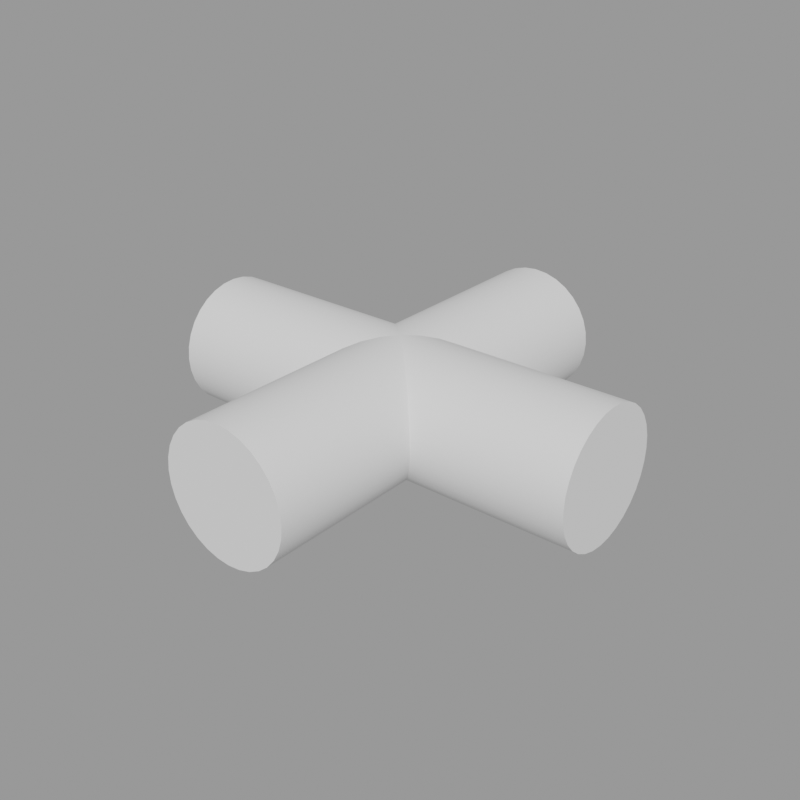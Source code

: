 # Source: ModularPropellers.blend  (saved by Blender 4.2.67; exported with 4.5.12 LTS)
import bpy
from mathutils import Matrix  # noqa: F401  (used for matrix-valued properties, if any)

bpy.ops.wm.read_factory_settings(use_empty=True)
scene = bpy.context.scene
scene.name = 'ModularMotorShaftCross'

# ---- collections
col_seut__modularmotorshaftcross = bpy.data.collections.new('SEUT (ModularMotorShaftCross)'); scene.collection.children.link(col_seut__modularmotorshaftcross)
col_main__modularmotorshaftcross = bpy.data.collections.new('Main (ModularMotorShaftCross)'); col_seut__modularmotorshaftcross.children.link(col_main__modularmotorshaftcross)
col_collision___main__modularmotorshaftcross = bpy.data.collections.new('Collision - Main (ModularMotorShaftCross)'); col_seut__modularmotorshaftcross.children.link(col_collision___main__modularmotorshaftcross)
col_bs1__modularmotorshaftcross = bpy.data.collections.new('BS1 (ModularMotorShaftCross)'); col_seut__modularmotorshaftcross.children.link(col_bs1__modularmotorshaftcross)
col_bs2__modularmotorshaftcross = bpy.data.collections.new('BS2 (ModularMotorShaftCross)'); col_seut__modularmotorshaftcross.children.link(col_bs2__modularmotorshaftcross)
col_bs3__modularmotorshaftcross = bpy.data.collections.new('BS3 (ModularMotorShaftCross)'); col_seut__modularmotorshaftcross.children.link(col_bs3__modularmotorshaftcross)
col_lod1__modularmotorshaftcross = bpy.data.collections.new('LOD1 (ModularMotorShaftCross)'); col_seut__modularmotorshaftcross.children.link(col_lod1__modularmotorshaftcross)
col_lod2__modularmotorshaftcross = bpy.data.collections.new('LOD2 (ModularMotorShaftCross)'); col_seut__modularmotorshaftcross.children.link(col_lod2__modularmotorshaftcross)
col_lod3__modularmotorshaftcross = bpy.data.collections.new('LOD3 (ModularMotorShaftCross)'); col_seut__modularmotorshaftcross.children.link(col_lod3__modularmotorshaftcross)
col_bs1_lod1__modularmotorshaftcross = bpy.data.collections.new('BS1_LOD1 (ModularMotorShaftCross)'); col_seut__modularmotorshaftcross.children.link(col_bs1_lod1__modularmotorshaftcross)

# ---- materials (node trees are filled in below, after node groups)
mat_metalmilitary = bpy.data.materials.new('MetalMilitary')

# ---- node groups
ng_smooth_by_angle = bpy.data.node_groups.new('Smooth by Angle', 'GeometryNodeTree')
_s = ng_smooth_by_angle.interface.new_socket(name='Mesh', in_out='OUTPUT', socket_type='NodeSocketGeometry')
_s = ng_smooth_by_angle.interface.new_socket(name='Mesh', in_out='INPUT', socket_type='NodeSocketGeometry')
_s = ng_smooth_by_angle.interface.new_socket(name='Angle', in_out='INPUT', socket_type='NodeSocketFloat')
_s.subtype = 'ANGLE'
_s.default_value = 0.5236
_s.min_value = 0.0
_s.max_value = 3.142
_s.description = 'Maximum face angle for smooth edges'
_s = ng_smooth_by_angle.interface.new_socket(name='Ignore Sharpness', in_out='INPUT', socket_type='NodeSocketBool')
_s.force_non_field = True
ng_smooth_by_angle.description = 'Set the sharpness of mesh edges based on the angle between the neighboring faces'
ng_smooth_by_angle.is_modifier = True
_N = ng_smooth_by_angle.nodes; _L = ng_smooth_by_angle.links
n0 = _N.new('GeometryNodeSetShadeSmooth'); n0.name = 'Set Shade Smooth'; n0.location = (120, -80)
n0.domain = 'EDGE'
n1 = _N.new('GeometryNodeSetShadeSmooth'); n1.name = 'Set Shade Smooth.001'; n1.location = (300, -80)
n2 = _N.new('NodeGroupOutput'); n2.name = 'Group Output'; n2.location = (480, -80)
n3 = _N.new('GeometryNodeInputMeshEdgeAngle'); n3.name = 'Edge Angle'; n3.location = (-440, -240)
n4 = _N.new('NodeGroupInput'); n4.name = 'Group Input'; n4.location = (-80, -80)
n5 = _N.new('GeometryNodeInputEdgeSmooth'); n5.name = 'Is Edge Smooth'; n5.location = (-260, -120)
n6 = _N.new('GeometryNodeInputShadeSmooth'); n6.name = 'Is Shade Smooth'; n6.location = (-440, -397)
n7 = _N.new('FunctionNodeCompare'); n7.name = 'Compare'; n7.location = (-260, -260)
n7.operation = 'LESS_EQUAL'
n7.inputs[6].default_value = (0.0, 0.0, 0.0, 0.0)
n7.inputs[7].default_value = (0.0, 0.0, 0.0, 0.0)
n8 = _N.new('FunctionNodeBooleanMath'); n8.name = 'Boolean Math.001'; n8.location = (-80, -260)
n9 = _N.new('NodeGroupInput'); n9.name = 'Group Input.001'; n9.location = (-440, -329)
n10 = _N.new('NodeGroupInput'); n10.name = 'Group Input.002'; n10.location = (-259, -189)
n11 = _N.new('FunctionNodeBooleanMath'); n11.name = 'Boolean Math'; n11.location = (-80, -149)
n11.operation = 'OR'
n12 = _N.new('FunctionNodeBooleanMath'); n12.name = 'Boolean Math.002'; n12.location = (-260, -380)
n12.operation = 'OR'
n13 = _N.new('NodeGroupInput'); n13.name = 'Group Input.003'; n13.location = (-440, -460)
_L.new(n3.outputs[0], n7.inputs[0])
_L.new(n1.outputs[0], n2.inputs[0])
_L.new(n9.outputs[1], n7.inputs[1])
_L.new(n7.outputs[0], n8.inputs[0])
_L.new(n4.outputs[0], n0.inputs[0])
_L.new(n0.outputs[0], n1.inputs[0])
_L.new(n8.outputs[0], n0.inputs[2])
_L.new(n10.outputs[2], n11.inputs[1])
_L.new(n5.outputs[0], n11.inputs[0])
_L.new(n11.outputs[0], n0.inputs[1])
_L.new(n13.outputs[2], n12.inputs[1])
_L.new(n6.outputs[0], n12.inputs[0])
_L.new(n12.outputs[0], n8.inputs[1])
n2.is_active_output = True

# ---- material node trees

# ---- meshes
me_cylinder_003 = bpy.data.meshes.new('Cylinder.003')
me_cylinder_003.from_pydata([(0.0, 0.075, -0.25), (0.0, 0.075, 0.25), (0.01463, 0.07356, -0.25), (0.01463, 0.07356, 0.25), (0.0287, 0.06929, -0.25), (0.0287, 0.06929, 0.25), (0.04167, 0.06236, -0.25), (0.04167, 0.06236, 0.25), (0.05303, 0.05303, -0.25), (0.05303, 0.05303, 0.25), (0.06236, 0.04167, -0.25), (0.06236, 0.04167, 0.25), (0.06929, 0.0287, -0.25), (0.06929, 0.0287, 0.25), (0.07356, 0.01463, -0.25), (0.07356, 0.01463, 0.25), (0.075, 0.0, -0.25), (0.075, 0.0, 0.25), (0.07356, -0.01463, -0.25), (0.07356, -0.01463, 0.25), (0.06929, -0.0287, -0.25), (0.06929, -0.0287, 0.25), (0.06236, -0.04167, -0.25), (0.06236, -0.04167, 0.25), (0.05303, -0.05303, -0.25), (0.05303, -0.05303, 0.25), (0.04167, -0.06236, -0.25), (0.04167, -0.06236, 0.25), (0.0287, -0.06929, -0.25), (0.0287, -0.06929, 0.25), (0.01463, -0.07356, -0.25), (0.01463, -0.07356, 0.25), (0.0, -0.075, -0.25), (0.0, -0.075, 0.25), (-0.01463, -0.07356, -0.25), (-0.01463, -0.07356, 0.25), (-0.0287, -0.06929, -0.25), (-0.0287, -0.06929, 0.25), (-0.04167, -0.06236, -0.25), (-0.04167, -0.06236, 0.25), (-0.05303, -0.05303, -0.25), (-0.05303, -0.05303, 0.25), (-0.06236, -0.04167, -0.25), (-0.06236, -0.04167, 0.25), (-0.06929, -0.0287, -0.25), (-0.06929, -0.0287, 0.25), (-0.07356, -0.01463, -0.25), (-0.07356, -0.01463, 0.25), (-0.075, 0.0, -0.25), (-0.075, 0.0, 0.25), (-0.07356, 0.01463, -0.25), (-0.07356, 0.01463, 0.25), (-0.06929, 0.0287, -0.25), (-0.06929, 0.0287, 0.25), (-0.06236, 0.04167, -0.25), (-0.06236, 0.04167, 0.25), (-0.05303, 0.05303, -0.25), (-0.05303, 0.05303, 0.25), (-0.04167, 0.06236, -0.25), (-0.04167, 0.06236, 0.25), (-0.0287, 0.06929, -0.25), (-0.0287, 0.06929, 0.25), (-0.01463, 0.07356, -0.25), (-0.01463, 0.07356, 0.25)], [], [(0, 1, 3, 2), (2, 3, 5, 4), (4, 5, 7, 6), (6, 7, 9, 8), (8, 9, 11, 10), (10, 11, 13, 12), (12, 13, 15, 14), (14, 15, 17, 16), (16, 17, 19, 18), (18, 19, 21, 20), (20, 21, 23, 22), (22, 23, 25, 24), (24, 25, 27, 26), (26, 27, 29, 28), (28, 29, 31, 30), (30, 31, 33, 32), (32, 33, 35, 34), (34, 35, 37, 36), (36, 37, 39, 38), (38, 39, 41, 40), (40, 41, 43, 42), (42, 43, 45, 44), (44, 45, 47, 46), (46, 47, 49, 48), (48, 49, 51, 50), (50, 51, 53, 52), (52, 53, 55, 54), (54, 55, 57, 56), (56, 57, 59, 58), (58, 59, 61, 60), (3, 1, 63, 61, 59, 57, 55, 53, 51, 49, 47, 45, 43, 41, 39, 37, 35, 33, 31, 29, 27, 25, 23, 21, 19, 17, 15, 13, 11, 9, 7, 5), (60, 61, 63, 62), (62, 63, 1, 0), (0, 2, 4, 6, 8, 10, 12, 14, 16, 18, 20, 22, 24, 26, 28, 30, 32, 34, 36, 38, 40, 42, 44, 46, 48, 50, 52, 54, 56, 58, 60, 62)])
me_cylinder_003.polygons.foreach_set('use_smooth', [True] * 34)
_uv = me_cylinder_003.uv_layers.new(name='UVMap')
_uv.uv.foreach_set('vector', [1.0, 0.5, 1.0, 1.0, 0.9688, 1.0, 0.9688, 0.5, 0.9688, 0.5, 0.9688, 1.0, 0.9375, 1.0, 0.9375, 0.5, 0.9375, 0.5, 0.9375, 1.0, 0.9062, 1.0, 0.9062, 0.5, 0.9062, 0.5, 0.9062, 1.0, 0.875, 1.0, 0.875, 0.5, 0.875, 0.5, 0.875, 1.0, 0.8438, 1.0, 0.8438, 0.5, 0.8438, 0.5, 0.8438, 1.0, 0.8125, 1.0, 0.8125, 0.5, 0.8125, 0.5, 0.8125, 1.0, 0.7812, 1.0, 0.7812, 0.5, 0.7812, 0.5, 0.7812, 1.0, 0.75, 1.0, 0.75, 0.5, 0.75, 0.5, 0.75, 1.0, 0.7188, 1.0, 0.7188, 0.5, 0.7188, 0.5, 0.7188, 1.0, 0.6875, 1.0, 0.6875, 0.5, 0.6875, 0.5, 0.6875, 1.0, 0.6562, 1.0, 0.6562, 0.5, 0.6562, 0.5, 0.6562, 1.0, 0.625, 1.0, 0.625, 0.5, 0.625, 0.5, 0.625, 1.0, 0.5938, 1.0, 0.5938, 0.5, 0.5938, 0.5, 0.5938, 1.0, 0.5625, 1.0, 0.5625, 0.5, 0.5625, 0.5, 0.5625, 1.0, 0.5312, 1.0, 0.5312, 0.5, 0.5312, 0.5, 0.5312, 1.0, 0.5, 1.0, 0.5, 0.5, 0.5, 0.5, 0.5, 1.0, 0.4688, 1.0, 0.4688, 0.5, 0.4688, 0.5, 0.4688, 1.0, 0.4375, 1.0, 0.4375, 0.5, 0.4375, 0.5, 0.4375, 1.0, 0.4062, 1.0, 0.4062, 0.5, 0.4062, 0.5, 0.4062, 1.0, 0.375, 1.0, 0.375, 0.5, 0.375, 0.5, 0.375, 1.0, 0.3438, 1.0, 0.3438, 0.5, 0.3438, 0.5, 0.3438, 1.0, 0.3125, 1.0, 0.3125, 0.5, 0.3125, 0.5, 0.3125, 1.0, 0.2812, 1.0, 0.2812, 0.5, 0.2812, 0.5, 0.2812, 1.0, 0.25, 1.0, 0.25, 0.5, 0.25, 0.5, 0.25, 1.0, 0.2188, 1.0, 0.2188, 0.5, 0.2188, 0.5, 0.2188, 1.0, 0.1875, 1.0, 0.1875, 0.5, 0.1875, 0.5, 0.1875, 1.0, 0.1562, 1.0, 0.1562, 0.5, 0.1562, 0.5, 0.1562, 1.0, 0.125, 1.0, 0.125, 0.5, 0.125, 0.5, 0.125, 1.0, 0.09375, 1.0, 0.09375, 0.5, 0.09375, 0.5, 0.09375, 1.0, 0.0625, 1.0, 0.0625, 0.5, 0.2968, 0.4854, 0.25, 0.49, 0.2032, 0.4854, 0.1582, 0.4717, 0.1167, 0.4496, 0.08029, 0.4197, 0.05045, 0.3833, 0.02827, 0.3418, 0.01461, 0.2968, 0.01, 0.25, 0.01461, 0.2032, 0.02827, 0.1582, 0.05045, 0.1167, 0.08029, 0.08029, 0.1167, 0.05045, 0.1582, 0.02827, 0.2032, 0.01461, 0.25, 0.01, 0.2968, 0.01461, 0.3418, 0.02827, 0.3833, 0.05045, 0.4197, 0.08029, 0.4496, 0.1167, 0.4717, 0.1582, 0.4854, 0.2032, 0.49, 0.25, 0.4854, 0.2968, 0.4717, 0.3418, 0.4496, 0.3833, 0.4197, 0.4197, 0.3833, 0.4496, 0.3418, 0.4717, 0.0625, 0.5, 0.0625, 1.0, 0.03125, 1.0, 0.03125, 0.5, 0.03125, 0.5, 0.03125, 1.0, 0.0, 1.0, 0.0, 0.5, 0.75, 0.49, 0.7968, 0.4854, 0.8418, 0.4717, 0.8833, 0.4496, 0.9197, 0.4197, 0.9496, 0.3833, 0.9717, 0.3418, 0.9854, 0.2968, 0.99, 0.25, 0.9854, 0.2032, 0.9717, 0.1582, 0.9496, 0.1167, 0.9197, 0.08029, 0.8833, 0.05045, 0.8418, 0.02827, 0.7968, 0.01461, 0.75, 0.01, 0.7032, 0.01461, 0.6582, 0.02827, 0.6167, 0.05045, 0.5803, 0.08029, 0.5504, 0.1167, 0.5283, 0.1582, 0.5146, 0.2032, 0.51, 0.25, 0.5146, 0.2968, 0.5283, 0.3418, 0.5504, 0.3833, 0.5803, 0.4197, 0.6167, 0.4496, 0.6582, 0.4717, 0.7032, 0.4854])
me_cylinder_003.materials.append(mat_metalmilitary)
me_cylinder_003.update()
me_cylinder_004 = bpy.data.meshes.new('Cylinder.004')
me_cylinder_004.from_pydata([(0.0, 0.075, -0.25), (0.0, 0.075, 0.25), (0.01463, 0.07356, -0.25), (0.01463, 0.07356, 0.25), (0.0287, 0.06929, -0.25), (0.0287, 0.06929, 0.25), (0.04167, 0.06236, -0.25), (0.04167, 0.06236, 0.25), (0.05303, 0.05303, -0.25), (0.05303, 0.05303, 0.25), (0.06236, 0.04167, -0.25), (0.06236, 0.04167, 0.25), (0.06929, 0.0287, -0.25), (0.06929, 0.0287, 0.25), (0.07356, 0.01463, -0.25), (0.07356, 0.01463, 0.25), (0.075, 0.0, -0.25), (0.075, 0.0, 0.25), (0.07356, -0.01463, -0.25), (0.07356, -0.01463, 0.25), (0.06929, -0.0287, -0.25), (0.06929, -0.0287, 0.25), (0.06236, -0.04167, -0.25), (0.06236, -0.04167, 0.25), (0.05303, -0.05303, -0.25), (0.05303, -0.05303, 0.25), (0.04167, -0.06236, -0.25), (0.04167, -0.06236, 0.25), (0.0287, -0.06929, -0.25), (0.0287, -0.06929, 0.25), (0.01463, -0.07356, -0.25), (0.01463, -0.07356, 0.25), (0.0, -0.075, -0.25), (0.0, -0.075, 0.25), (-0.01463, -0.07356, -0.25), (-0.01463, -0.07356, 0.25), (-0.0287, -0.06929, -0.25), (-0.0287, -0.06929, 0.25), (-0.04167, -0.06236, -0.25), (-0.04167, -0.06236, 0.25), (-0.05303, -0.05303, -0.25), (-0.05303, -0.05303, 0.25), (-0.06236, -0.04167, -0.25), (-0.06236, -0.04167, 0.25), (-0.06929, -0.0287, -0.25), (-0.06929, -0.0287, 0.25), (-0.07356, -0.01463, -0.25), (-0.07356, -0.01463, 0.25), (-0.075, 0.0, -0.25), (-0.075, 0.0, 0.25), (-0.07356, 0.01463, -0.25), (-0.07356, 0.01463, 0.25), (-0.06929, 0.0287, -0.25), (-0.06929, 0.0287, 0.25), (-0.06236, 0.04167, -0.25), (-0.06236, 0.04167, 0.25), (-0.05303, 0.05303, -0.25), (-0.05303, 0.05303, 0.25), (-0.04167, 0.06236, -0.25), (-0.04167, 0.06236, 0.25), (-0.0287, 0.06929, -0.25), (-0.0287, 0.06929, 0.25), (-0.01463, 0.07356, -0.25), (-0.01463, 0.07356, 0.25)], [], [(0, 1, 3, 2), (2, 3, 5, 4), (4, 5, 7, 6), (6, 7, 9, 8), (8, 9, 11, 10), (10, 11, 13, 12), (12, 13, 15, 14), (14, 15, 17, 16), (16, 17, 19, 18), (18, 19, 21, 20), (20, 21, 23, 22), (22, 23, 25, 24), (24, 25, 27, 26), (26, 27, 29, 28), (28, 29, 31, 30), (30, 31, 33, 32), (32, 33, 35, 34), (34, 35, 37, 36), (36, 37, 39, 38), (38, 39, 41, 40), (40, 41, 43, 42), (42, 43, 45, 44), (44, 45, 47, 46), (46, 47, 49, 48), (48, 49, 51, 50), (50, 51, 53, 52), (52, 53, 55, 54), (54, 55, 57, 56), (56, 57, 59, 58), (58, 59, 61, 60), (3, 1, 63, 61, 59, 57, 55, 53, 51, 49, 47, 45, 43, 41, 39, 37, 35, 33, 31, 29, 27, 25, 23, 21, 19, 17, 15, 13, 11, 9, 7, 5), (60, 61, 63, 62), (62, 63, 1, 0), (0, 2, 4, 6, 8, 10, 12, 14, 16, 18, 20, 22, 24, 26, 28, 30, 32, 34, 36, 38, 40, 42, 44, 46, 48, 50, 52, 54, 56, 58, 60, 62)])
me_cylinder_004.polygons.foreach_set('use_smooth', [True] * 34)
_uv = me_cylinder_004.uv_layers.new(name='UVMap')
_uv.uv.foreach_set('vector', [1.0, 0.5, 1.0, 1.0, 0.9688, 1.0, 0.9688, 0.5, 0.9688, 0.5, 0.9688, 1.0, 0.9375, 1.0, 0.9375, 0.5, 0.9375, 0.5, 0.9375, 1.0, 0.9062, 1.0, 0.9062, 0.5, 0.9062, 0.5, 0.9062, 1.0, 0.875, 1.0, 0.875, 0.5, 0.875, 0.5, 0.875, 1.0, 0.8438, 1.0, 0.8438, 0.5, 0.8438, 0.5, 0.8438, 1.0, 0.8125, 1.0, 0.8125, 0.5, 0.8125, 0.5, 0.8125, 1.0, 0.7812, 1.0, 0.7812, 0.5, 0.7812, 0.5, 0.7812, 1.0, 0.75, 1.0, 0.75, 0.5, 0.75, 0.5, 0.75, 1.0, 0.7188, 1.0, 0.7188, 0.5, 0.7188, 0.5, 0.7188, 1.0, 0.6875, 1.0, 0.6875, 0.5, 0.6875, 0.5, 0.6875, 1.0, 0.6562, 1.0, 0.6562, 0.5, 0.6562, 0.5, 0.6562, 1.0, 0.625, 1.0, 0.625, 0.5, 0.625, 0.5, 0.625, 1.0, 0.5938, 1.0, 0.5938, 0.5, 0.5938, 0.5, 0.5938, 1.0, 0.5625, 1.0, 0.5625, 0.5, 0.5625, 0.5, 0.5625, 1.0, 0.5312, 1.0, 0.5312, 0.5, 0.5312, 0.5, 0.5312, 1.0, 0.5, 1.0, 0.5, 0.5, 0.5, 0.5, 0.5, 1.0, 0.4688, 1.0, 0.4688, 0.5, 0.4688, 0.5, 0.4688, 1.0, 0.4375, 1.0, 0.4375, 0.5, 0.4375, 0.5, 0.4375, 1.0, 0.4062, 1.0, 0.4062, 0.5, 0.4062, 0.5, 0.4062, 1.0, 0.375, 1.0, 0.375, 0.5, 0.375, 0.5, 0.375, 1.0, 0.3438, 1.0, 0.3438, 0.5, 0.3438, 0.5, 0.3438, 1.0, 0.3125, 1.0, 0.3125, 0.5, 0.3125, 0.5, 0.3125, 1.0, 0.2812, 1.0, 0.2812, 0.5, 0.2812, 0.5, 0.2812, 1.0, 0.25, 1.0, 0.25, 0.5, 0.25, 0.5, 0.25, 1.0, 0.2188, 1.0, 0.2188, 0.5, 0.2188, 0.5, 0.2188, 1.0, 0.1875, 1.0, 0.1875, 0.5, 0.1875, 0.5, 0.1875, 1.0, 0.1562, 1.0, 0.1562, 0.5, 0.1562, 0.5, 0.1562, 1.0, 0.125, 1.0, 0.125, 0.5, 0.125, 0.5, 0.125, 1.0, 0.09375, 1.0, 0.09375, 0.5, 0.09375, 0.5, 0.09375, 1.0, 0.0625, 1.0, 0.0625, 0.5, 0.2968, 0.4854, 0.25, 0.49, 0.2032, 0.4854, 0.1582, 0.4717, 0.1167, 0.4496, 0.08029, 0.4197, 0.05045, 0.3833, 0.02827, 0.3418, 0.01461, 0.2968, 0.01, 0.25, 0.01461, 0.2032, 0.02827, 0.1582, 0.05045, 0.1167, 0.08029, 0.08029, 0.1167, 0.05045, 0.1582, 0.02827, 0.2032, 0.01461, 0.25, 0.01, 0.2968, 0.01461, 0.3418, 0.02827, 0.3833, 0.05045, 0.4197, 0.08029, 0.4496, 0.1167, 0.4717, 0.1582, 0.4854, 0.2032, 0.49, 0.25, 0.4854, 0.2968, 0.4717, 0.3418, 0.4496, 0.3833, 0.4197, 0.4197, 0.3833, 0.4496, 0.3418, 0.4717, 0.0625, 0.5, 0.0625, 1.0, 0.03125, 1.0, 0.03125, 0.5, 0.03125, 0.5, 0.03125, 1.0, 0.0, 1.0, 0.0, 0.5, 0.75, 0.49, 0.7968, 0.4854, 0.8418, 0.4717, 0.8833, 0.4496, 0.9197, 0.4197, 0.9496, 0.3833, 0.9717, 0.3418, 0.9854, 0.2968, 0.99, 0.25, 0.9854, 0.2032, 0.9717, 0.1582, 0.9496, 0.1167, 0.9197, 0.08029, 0.8833, 0.05045, 0.8418, 0.02827, 0.7968, 0.01461, 0.75, 0.01, 0.7032, 0.01461, 0.6582, 0.02827, 0.6167, 0.05045, 0.5803, 0.08029, 0.5504, 0.1167, 0.5283, 0.1582, 0.5146, 0.2032, 0.51, 0.25, 0.5146, 0.2968, 0.5283, 0.3418, 0.5504, 0.3833, 0.5803, 0.4197, 0.6167, 0.4496, 0.6582, 0.4717, 0.7032, 0.4854])
me_cylinder_004.materials.append(mat_metalmilitary)
me_cylinder_004.update()

# ---- objects
ob_cylinder_004 = bpy.data.objects.new('Cylinder.004', me_cylinder_003)
ob_cylinder_005 = bpy.data.objects.new('Cylinder.005', me_cylinder_004)

# ---- transforms, parenting, visibility, modifiers, constraints
ob_cylinder_004.location = (0.0, 0.0, 0.0)
ob_cylinder_004.rotation_euler = (1.571, -0.0, 0.0)
ob_cylinder_004.scale = (5.0, 5.0, 5.0)
_m = ob_cylinder_004.modifiers.new('Smooth by Angle', 'NODES')
_m.node_group = ng_smooth_by_angle
_m.use_pin_to_last = True
_m.show_group_selector = False
ob_cylinder_005.parent = ob_cylinder_004
ob_cylinder_005.matrix_parent_inverse = Matrix(((1.0, 0.0, 0.0, -0.0), (0.0, -4.371e-08, 1.0, 0.0), (0.0, -1.0, -4.371e-08, 0.0), (-0.0, 0.0, -0.0, 1.0)))
ob_cylinder_005.location = (0.0, 0.0, 0.0)
ob_cylinder_005.rotation_euler = (1.571, -0.0, 1.571)
_m = ob_cylinder_005.modifiers.new('Smooth by Angle', 'NODES')
_m.node_group = ng_smooth_by_angle
_m.use_pin_to_last = True
_m.show_group_selector = False

# ---- collection membership
col_main__modularmotorshaftcross.objects.link(ob_cylinder_004)
col_main__modularmotorshaftcross.objects.link(ob_cylinder_005)

# ---- scene / render settings (as saved in the file)
scene.frame_start = 1; scene.frame_end = 250; scene.frame_set(0)
scene.render.engine = 'BLENDER_EEVEE_NEXT'
scene.render.image_settings.exr_codec = 'NONE'
scene.render.resolution_x = 128
scene.render.resolution_y = 128
scene.render.fps = 60
scene.render.film_transparent = True
scene.render.simplify_subdivision_render = 0
scene.render.simplify_child_particles_render = 0.0
scene.eevee.use_taa_reprojection = False
scene.eevee.use_volume_custom_range = False
scene.eevee.use_shadows = False
scene.view_settings.view_transform = 'Filmic'
bpy.context.view_layer.update()

# ---- added for rendering (the .blend has no active camera and no usable light): camera, sun + grey world if the file has none
cam_auto = bpy.data.cameras.new('AutoCamera')
cam_auto.lens = 50.0
cam_auto.sensor_width = 36.0
cam_auto.clip_end = 1000.0
ob_auto_camera = bpy.data.objects.new('AutoCamera', cam_auto)
scene.collection.objects.link(ob_auto_camera)
ob_auto_camera.location = (3.34395, -4.01275, 2.67516)
ob_auto_camera.rotation_euler = (1.09748, -7.21219e-08, 0.694738)
scene.camera = ob_auto_camera
light_auto_sun = bpy.data.lights.new('AutoSun', 'SUN')
light_auto_sun.energy = 3.0
light_auto_sun.angle = 0.0523599
ob_auto_sun = bpy.data.objects.new('AutoSun', light_auto_sun)
scene.collection.objects.link(ob_auto_sun)
ob_auto_sun.rotation_euler = (0.872665, 0.174533, 0.523599)
if scene.world is None:
    world_auto = bpy.data.worlds.new('AutoWorld')
    world_auto.color = (0.3, 0.3, 0.3)
    scene.world = world_auto
bpy.context.view_layer.update()
